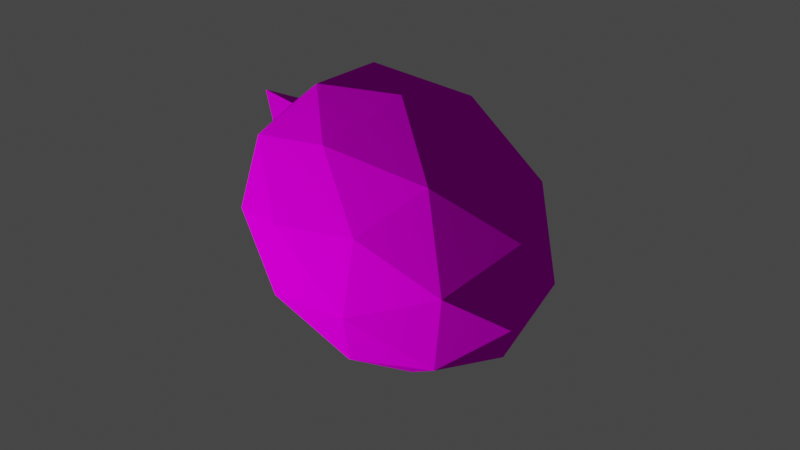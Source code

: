 # Source: coconut.blend  (saved by Blender 2.82.7; exported with 4.5.12 LTS)
import bpy
from mathutils import Matrix  # noqa: F401  (used for matrix-valued properties, if any)

bpy.ops.wm.read_factory_settings(use_empty=True)
scene = bpy.context.scene
scene.name = 'Scene'

# ---- collections
col_collection = bpy.data.collections.new('Collection'); scene.collection.children.link(col_collection)

# ---- images (referenced by path relative to the original .blend; pixels are not part of the script)
import os
ASSET_DIR = os.environ.get("B2B_ASSET_DIR", "")  # directory of the original .blend (textures are referenced by path, not embedded)
HERE = os.path.dirname(os.path.abspath(__file__))  # packed textures are extracted next to this script under _unpacked/

def load_image(name, relpath, width, height, colorspace="sRGB"):
    """Load a texture the original file referenced (path relative to the .blend, or extracted next to this script)."""
    p = next((c for c in (os.path.join(HERE, relpath), os.path.join(ASSET_DIR, relpath)) if relpath and os.path.exists(c)), "")
    if p:
        img = bpy.data.images.load(p, check_existing=True)
        img.name = name
    else:  # same state as the original file: an image datablock whose file is absent (Cycles renders it pink)
        img = bpy.data.images.new(name, width, height)
        img.source = "FILE"
        img.filepath = "//" + (relpath or name)
    img.colorspace_settings.name = colorspace
    return img
img_uv_png_002 = load_image('uv.png.002', 'uv.png', 1024, 1024, 'sRGB')

# ---- materials (node trees are filled in below, after node groups)
mat_material = bpy.data.materials.new('Material')
mat_material.use_backface_culling = True
mat_material.use_transparent_shadow = False

# ---- material node trees
mat_material.use_nodes = True; mat_material.node_tree.nodes.clear()
_N = mat_material.node_tree.nodes; _L = mat_material.node_tree.links
n0 = _N.new('ShaderNodeOutputMaterial'); n0.name = 'Material Output'; n0.location = (300, 300)
n1 = _N.new('ShaderNodeTexImage'); n1.name = 'Image Texture'; n1.location = (-272, 313)
n1.image = img_uv_png_002
n2 = _N.new('ShaderNodeBsdfPrincipled'); n2.name = 'Principled BSDF'; n2.location = (10, 300)
n2.distribution = 'GGX'
n2.subsurface_method = 'BURLEY'
n2.inputs[3].default_value = 1.45
n2.inputs[13].default_value = 0.0
n2.inputs[27].default_value = (0.0, 0.0, 0.0, 1.0)
n2.inputs[28].default_value = 1.0
_L.new(n2.outputs[0], n0.inputs[0])
_L.new(n1.outputs[0], n2.inputs[0])
n0.is_active_output = True

# ---- world
world_world = bpy.data.worlds.new('World'); scene.world = world_world
world_world.use_nodes = True; world_world.node_tree.nodes.clear()
_N = world_world.node_tree.nodes; _L = world_world.node_tree.links
n0 = _N.new('ShaderNodeOutputWorld'); n0.name = 'World Output'; n0.location = (300, 300)
n1 = _N.new('ShaderNodeBackground'); n1.name = 'Background'; n1.location = (10, 300)
n1.inputs[0].default_value = (0.05088, 0.05088, 0.05088, 1.0)
_L.new(n1.outputs[0], n0.inputs[0])
n0.is_active_output = True
world_world.color = (0.05088, 0.05088, 0.05088)
world_world.use_sun_shadow = False
world_world.sun_shadow_jitter_overblur = 0.0

# ---- cameras
cam_camera = bpy.data.cameras.new('Camera')
cam_camera.clip_end = 100.0
cam_camera.ortho_scale = 7.314

# ---- lights
light_light = bpy.data.lights.new('Light', 'POINT')
light_light.transmission_factor = 0.0
light_light.energy = 1000.0
light_light.shadow_soft_size = 0.1
light_light.shadow_maximum_resolution = 0.006
light_light.use_absolute_resolution = True

# ---- meshes
me_icosphere = bpy.data.meshes.new('Icosphere')
me_icosphere.from_pydata([(-2.333e-08, 1.774e-09, -1.0), (0.5427, -0.3943, -0.4472), (-0.2073, -0.638, -0.4472), (-0.6708, 1.774e-09, -0.4472), (-0.2073, 0.638, -0.4472), (0.5427, 0.3943, -0.4472), (0.2031, -0.6249, 0.4583), (-0.5316, -0.3862, 0.4583), (-0.5316, 0.3862, 0.4583), (0.2031, 0.6249, 0.4583), (0.6571, 1.896e-09, 0.4583), (-4.62e-08, 1.976e-09, 1.402), (-0.1218, -0.375, -0.8507), (0.319, -0.2318, -0.8507), (0.1972, -0.6068, -0.5257), (0.638, 1.774e-09, -0.5257), (0.319, 0.2318, -0.8507), (-0.3943, 1.774e-09, -0.8507), (-0.5161, -0.375, -0.5257), (-0.1218, 0.375, -0.8507), (-0.5161, 0.375, -0.5257), (0.1972, 0.6068, -0.5257), (0.7133, -0.2318, 0.0), (0.7133, 0.2318, 0.0), (-2.333e-08, -0.75, 0.0), (0.4408, -0.6068, 0.0), (-0.7133, -0.2318, 0.0), (-0.4408, -0.6068, 0.0), (-0.4408, 0.6068, 0.0), (-0.7133, 0.2318, 0.0), (0.4408, 0.6068, 0.0), (-2.333e-08, 0.75, 0.0), (0.5057, -0.3674, 0.5351), (-0.1932, -0.5945, 0.5351), (-0.625, 1.895e-09, 0.5351), (-0.1932, 0.5945, 0.5351), (0.5057, 0.3674, 0.5351), (0.05019, -0.1545, 0.9871), (0.1624, 5.279e-09, 0.9871), (-0.1314, -0.09547, 0.9871), (-0.1314, 0.09547, 0.9871), (0.05019, 0.1545, 0.9871)], [], [(0, 13, 12), (1, 13, 15), (0, 12, 17), (0, 17, 19), (0, 19, 16), (1, 15, 22), (2, 14, 24), (3, 18, 26), (4, 20, 28), (5, 21, 30), (1, 22, 25), (2, 24, 27), (3, 26, 29), (4, 28, 31), (5, 30, 23), (6, 32, 37), (7, 33, 39), (8, 34, 40), (9, 35, 41), (10, 36, 38), (38, 41, 11), (38, 36, 41), (36, 9, 41), (41, 40, 11), (41, 35, 40), (35, 8, 40), (40, 39, 11), (40, 34, 39), (34, 7, 39), (39, 37, 11), (39, 33, 37), (33, 6, 37), (37, 38, 11), (37, 32, 38), (32, 10, 38), (23, 36, 10), (23, 30, 36), (30, 9, 36), (31, 35, 9), (31, 28, 35), (28, 8, 35), (29, 34, 8), (29, 26, 34), (26, 7, 34), (27, 33, 7), (27, 24, 33), (24, 6, 33), (25, 32, 6), (25, 22, 32), (22, 10, 32), (30, 31, 9), (30, 21, 31), (21, 4, 31), (28, 29, 8), (28, 20, 29), (20, 3, 29), (26, 27, 7), (26, 18, 27), (18, 2, 27), (24, 25, 6), (24, 14, 25), (14, 1, 25), (22, 23, 10), (22, 15, 23), (15, 5, 23), (16, 21, 5), (16, 19, 21), (19, 4, 21), (19, 20, 4), (19, 17, 20), (17, 3, 20), (17, 18, 3), (17, 12, 18), (12, 2, 18), (15, 16, 5), (15, 13, 16), (13, 0, 16), (12, 14, 2), (12, 13, 14), (13, 1, 14)])
_uv = me_icosphere.uv_layers.new(name='UVMap')
_uv.uv.foreach_set('vector', [0.9156, 0.09923, 0.8833, 0.0, 1.0, 0.0379, 0.1979, 0.4265, 0.0, 0.4265, 0.2097, 0.2618, 0.9156, 0.09923, 1.0, 0.0379, 1.0, 0.1606, 0.9156, 0.09923, 1.0, 0.1606, 0.8833, 0.1985, 0.9156, 0.09923, 0.8833, 0.1985, 0.8112, 0.09923, 0.1979, 0.4265, 0.2097, 0.2618, 0.3257, 0.3909, 0.3627, 0.6534, 0.2098, 0.5912, 0.3684, 0.5208, 0.6294, 0.5667, 0.523, 0.693, 0.5051, 0.5204, 0.6294, 0.2863, 0.7166, 0.4265, 0.5469, 0.3902, 0.3627, 0.1996, 0.523, 0.16, 0.436, 0.3102, 0.1979, 0.4265, 0.3257, 0.3909, 0.3257, 0.4621, 0.3627, 0.6534, 0.3684, 0.5208, 0.436, 0.5428, 0.6294, 0.5667, 0.5051, 0.5204, 0.5469, 0.4628, 0.6294, 0.2863, 0.5469, 0.3902, 0.5051, 0.3326, 0.3627, 0.1996, 0.436, 0.3102, 0.3683, 0.3322, 0.3887, 0.4611, 0.3845, 0.4265, 0.4287, 0.4321, 0.4546, 0.4826, 0.4204, 0.4758, 0.4395, 0.4359, 0.4954, 0.4265, 0.4784, 0.457, 0.4461, 0.4266, 0.4546, 0.3704, 0.4784, 0.396, 0.4393, 0.4173, 0.3887, 0.3918, 0.4204, 0.3771, 0.4285, 0.4207, 0.946, 0.3131, 0.8627, 0.3401, 0.8857, 0.2693, 0.4285, 0.4207, 0.4204, 0.3771, 0.4393, 0.4173, 0.4204, 0.3771, 0.4546, 0.3704, 0.4393, 0.4173, 0.8627, 0.3401, 0.8112, 0.2693, 0.8857, 0.2693, 0.4393, 0.4173, 0.4784, 0.396, 0.4461, 0.4266, 0.4784, 0.396, 0.4954, 0.4265, 0.4461, 0.4266, 0.8112, 0.2693, 0.8627, 0.1985, 0.8857, 0.2693, 0.4461, 0.4266, 0.4784, 0.457, 0.4395, 0.4359, 0.4784, 0.457, 0.4546, 0.4826, 0.4395, 0.4359, 0.8627, 0.1985, 0.946, 0.2255, 0.8857, 0.2693, 0.4395, 0.4359, 0.4204, 0.4758, 0.4287, 0.4321, 0.4204, 0.4758, 0.3887, 0.4611, 0.4287, 0.4321, 0.946, 0.2255, 0.946, 0.3131, 0.8857, 0.2693, 0.4287, 0.4321, 0.3845, 0.4265, 0.4285, 0.4207, 0.3845, 0.4265, 0.3887, 0.3918, 0.4285, 0.4207, 0.3683, 0.3322, 0.4204, 0.3771, 0.3887, 0.3918, 0.3683, 0.3322, 0.436, 0.3102, 0.4204, 0.3771, 0.436, 0.3102, 0.4546, 0.3704, 0.4204, 0.3771, 0.5051, 0.3326, 0.4784, 0.396, 0.4546, 0.3704, 0.5051, 0.3326, 0.5469, 0.3902, 0.4784, 0.396, 0.5469, 0.3902, 0.4954, 0.4265, 0.4784, 0.396, 0.5469, 0.4628, 0.4784, 0.457, 0.4954, 0.4265, 0.5469, 0.4628, 0.5051, 0.5204, 0.4784, 0.457, 0.5051, 0.5204, 0.4546, 0.4826, 0.4784, 0.457, 0.436, 0.5428, 0.4204, 0.4758, 0.4546, 0.4826, 0.436, 0.5428, 0.3684, 0.5208, 0.4204, 0.4758, 0.3684, 0.5208, 0.3887, 0.4611, 0.4204, 0.4758, 0.3257, 0.4621, 0.3845, 0.4265, 0.3887, 0.4611, 0.3257, 0.4621, 0.3257, 0.3909, 0.3845, 0.4265, 0.3257, 0.3909, 0.3887, 0.3918, 0.3845, 0.4265, 0.436, 0.3102, 0.5051, 0.3326, 0.4546, 0.3704, 0.436, 0.3102, 0.523, 0.16, 0.5051, 0.3326, 0.523, 0.16, 0.6294, 0.2863, 0.5051, 0.3326, 0.5469, 0.3902, 0.5469, 0.4628, 0.4954, 0.4265, 0.5469, 0.3902, 0.7166, 0.4265, 0.5469, 0.4628, 0.7166, 0.4265, 0.6294, 0.5667, 0.5469, 0.4628, 0.5051, 0.5204, 0.436, 0.5428, 0.4546, 0.4826, 0.5051, 0.5204, 0.523, 0.693, 0.436, 0.5428, 0.523, 0.693, 0.3627, 0.6534, 0.436, 0.5428, 0.3684, 0.5208, 0.3257, 0.4621, 0.3887, 0.4611, 0.3684, 0.5208, 0.2098, 0.5912, 0.3257, 0.4621, 0.2098, 0.5912, 0.1979, 0.4265, 0.3257, 0.4621, 0.3257, 0.3909, 0.3683, 0.3322, 0.3887, 0.3918, 0.3257, 0.3909, 0.2097, 0.2618, 0.3683, 0.3322, 0.2097, 0.2618, 0.3627, 0.1996, 0.3683, 0.3322, 0.3098, 0.0, 0.523, 0.16, 0.3627, 0.1996, 0.3098, 0.0, 0.8112, 0.1629, 0.523, 0.16, 0.8112, 0.1629, 0.6294, 0.2863, 0.523, 0.16, 0.8112, 0.1629, 0.7166, 0.4265, 0.6294, 0.2863, 0.8112, 0.1629, 0.8112, 0.6901, 0.7166, 0.4265, 0.8112, 0.6901, 0.6294, 0.5667, 0.7166, 0.4265, 0.8112, 0.6901, 0.523, 0.693, 0.6294, 0.5667, 0.8112, 0.6901, 0.3099, 0.853, 0.523, 0.693, 0.3099, 0.853, 0.3627, 0.6534, 0.523, 0.693, 0.2097, 0.2618, 0.3098, 0.0, 0.3627, 0.1996, 0.2097, 0.2618, 0.0, 0.4265, 0.3098, 0.0, 0.8833, 0.0, 0.9156, 0.09923, 0.8112, 0.09923, 0.3099, 0.853, 0.2098, 0.5912, 0.3627, 0.6534, 0.3099, 0.853, 0.0, 0.4265, 0.2098, 0.5912, 0.0, 0.4265, 0.1979, 0.4265, 0.2098, 0.5912])
me_icosphere.materials.append(mat_material)
me_icosphere.use_remesh_fix_poles = True
me_icosphere.use_remesh_preserve_attributes = False
me_icosphere.use_mirror_vertex_groups = False
me_icosphere.update()

# ---- objects
ob_icosphere = bpy.data.objects.new('Icosphere', me_icosphere)
ob_light = bpy.data.objects.new('Light', light_light)
ob_camera = bpy.data.objects.new('Camera', cam_camera)

# ---- transforms, parenting, visibility, modifiers, constraints
ob_icosphere.location = (0.0, 0.0, 0.0)
ob_icosphere.rotation_euler = (-0.8092, -0.0, 0.0)
ob_icosphere.lineart.crease_threshold = 0.0
ob_light.location = (-4.902, 2.352, -2.173)
ob_light.rotation_euler = (0.6503, 0.05522, 1.866)
ob_light.lock_rotations_4d = False
ob_light.empty_display_type = 'ARROWS'
ob_light.color = (0.0, 0.0, 0.0, 0.0)
ob_light.lineart.crease_threshold = 0.0
ob_camera.location = (-4.317, -3.639, -1.537)
ob_camera.rotation_euler = (1.828, -7.763e-07, -0.8762)
ob_camera.scale = (1.0, 1.0, 1.0)
ob_camera.lock_rotations_4d = False
ob_camera.empty_display_type = 'ARROWS'
ob_camera.color = (0.0, 0.0, 0.0, 0.0)
ob_camera.display_type = 'WIRE'
ob_camera.lineart.crease_threshold = 0.0

# ---- collection membership
scene.collection.objects.link(ob_icosphere)
col_collection.objects.link(ob_light)
col_collection.objects.link(ob_camera)

# ---- scene / render settings (as saved in the file)
scene.camera = ob_camera
scene.frame_start = 1; scene.frame_end = 250; scene.frame_set(1)
scene.render.engine = 'BLENDER_EEVEE_NEXT'
scene.render.film_transparent = True
scene.cycles.use_denoising = False
scene.cycles.samples = 128
scene.cycles.sampling_pattern = 'TABULATED_SOBOL'
scene.cycles.use_adaptive_sampling = False
scene.cycles.use_light_tree = False
scene.view_settings.view_transform = 'Filmic'
bpy.context.view_layer.update()
